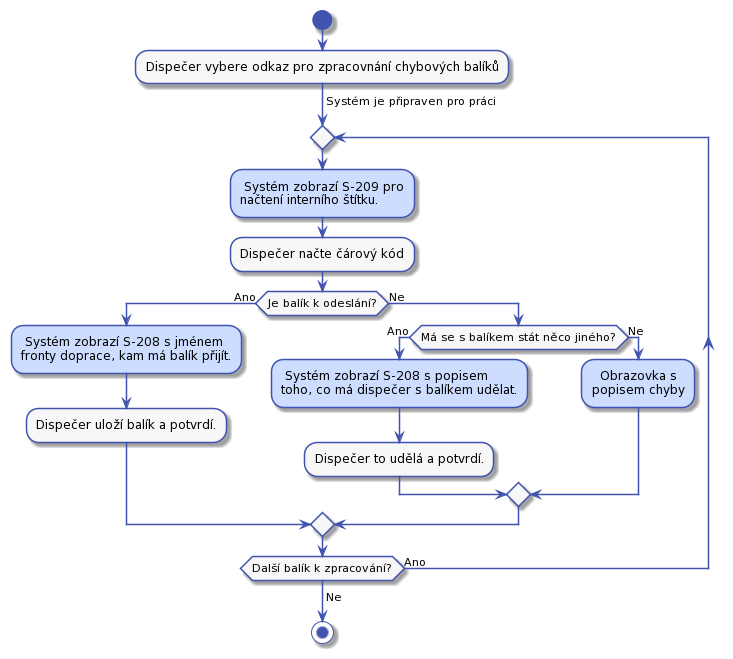

The diagram above was rendered by PlantUML. Its source (embedded in the PNG):
@startuml
'výchozí barva pozadí prvků
'například pozadí aktivity, kerou dělá dispečer
!$col1 = "#F7F7F7"

'barva pozadí aktivit, které děla systém
'například aktivita, že se zobrazí stránka S-203
!$col2 = "#CDDDFF"

'barva okraje prvků a šipek
!$col4 = "#4053AF"

skinparam activity {
    BorderColor $col4
    ArrowColor $col4
    FontName Roboto
    BackgroundColor $col1
    StartColor $col4
    EndColor $col4
}

skinparam activityDiamond {
    BorderColor $col4
    ArrowColor $col4
    FontName Roboto
    BackgroundColor $col1
}

skinparam actor {
    BorderColor $col4
    ArrowColor $col4
    FontName Roboto
    BackgroundColor $col1
}

skinparam useCase {
    BorderColor $col4
    ArrowColor $col4
    FontName Roboto
    BackgroundColor $col1
}

skinparam state {
    BorderColor $col4
    ArrowColor $col4
    FontName Roboto
    BackgroundColor $col1
}

skinparam sequence {
    ParticipantBorderColor $col4
    ParticipantBackgroundColor $col1
}

skinparam note {
    BorderColor $col4
    BackgroundColor $col1
}

skinparam object {
    BorderColor $col4
    BackgroundColor $col1
}

skinparam class {
    BorderColor $col4
    BackgroundColor $col1
}


start

:Dispečer vybere odkaz pro zpracovnání chybových balíků;

-> Systém je připraven pro práci;

repeat
    $col2: Systém zobrazí S-209 pro
    načtení interního štítku.;
    :Dispečer načte čárový kód;
    
    if (Je balík k odeslání?) then (Ano)
        $col2: Systém zobrazí S-208 s jménem
        fronty doprace, kam má balík přijít.;
        :Dispečer uloží balík a potvrdí.;
    else (Ne)
        if (Má se s balíkem stát něco jiného?) then (Ano)
            $col2: Systém zobrazí S-208 s popisem
            toho, co má dispečer s balíkem udělat.;
            :Dispečer to udělá a potvrdí.;
        else (Ne)
            $col2:  Obrazovka s\npopisem chyby;
        endif
    endif
repeat while (Další balík k zpracování?) is (Ano)
->Ne;

stop
@enduml